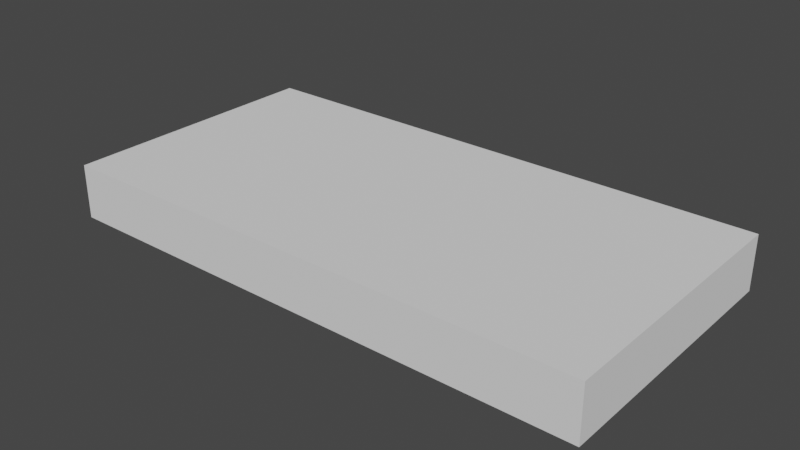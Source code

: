 # Source: mesh.blend  (saved by Blender 2.80.74; exported with 4.5.12 LTS)
import bpy
from mathutils import Matrix  # noqa: F401  (used for matrix-valued properties, if any)

bpy.ops.wm.read_factory_settings(use_empty=True)
scene = bpy.context.scene
scene.name = 'Scene'

# ---- collections
col_collection = bpy.data.collections.new('Collection'); scene.collection.children.link(col_collection)

# ---- world
world_world = bpy.data.worlds.new('World'); scene.world = world_world
world_world.use_nodes = True; world_world.node_tree.nodes.clear()
_N = world_world.node_tree.nodes; _L = world_world.node_tree.links
n0 = _N.new('ShaderNodeOutputWorld'); n0.name = 'World Output'; n0.location = (300, 300)
n1 = _N.new('ShaderNodeBackground'); n1.name = 'Background'; n1.location = (10, 300)
n1.inputs[0].default_value = (0.05088, 0.05088, 0.05088, 1.0)
_L.new(n1.outputs[0], n0.inputs[0])
n0.is_active_output = True
world_world.color = (0.05088, 0.05088, 0.05088)
world_world.use_sun_shadow = False
world_world.sun_shadow_jitter_overblur = 0.0

# ---- meshes
me_e0c670_subtop = bpy.data.meshes.new('e0c670_subtop')
me_e0c670_subtop.from_pydata([(-0.508, -0.254, -0.0127), (-0.508, -0.254, 0.0127), (-0.508, 0.254, -0.0127), (-0.508, 0.254, 0.0127), (0.508, -0.254, -0.0127), (0.508, -0.254, 0.0127), (0.508, 0.254, -0.0127), (0.508, 0.254, 0.0127)], [], [(0, 1, 3, 2), (2, 3, 7, 6), (6, 7, 5, 4), (4, 5, 1, 0), (2, 6, 4, 0), (7, 3, 1, 5)])
_uv = me_e0c670_subtop.uv_layers.new(name='UVMap')
_uv.uv.foreach_set('vector', [0.375, 0.0, 0.625, 0.0, 0.625, 0.25, 0.375, 0.25, 0.375, 0.25, 0.625, 0.25, 0.625, 0.5, 0.375, 0.5, 0.375, 0.5, 0.625, 0.5, 0.625, 0.75, 0.375, 0.75, 0.375, 0.75, 0.625, 0.75, 0.625, 1.0, 0.375, 1.0, 0.125, 0.5, 0.375, 0.5, 0.375, 0.75, 0.125, 0.75, 0.625, 0.5, 0.875, 0.5, 0.875, 0.75, 0.625, 0.75])
me_e0c670_subtop.use_remesh_preserve_volume = False
me_e0c670_subtop.use_remesh_preserve_attributes = False
me_e0c670_subtop.use_mirror_vertex_groups = False
me_e0c670_subtop.update()

# ---- objects
ob_e0c670_subtop = bpy.data.objects.new('e0c670_subtop', me_e0c670_subtop)
ob_e0c670_sock_1 = bpy.data.objects.new('e0c670_sock_1', None)
ob_e0c670_sock_2 = bpy.data.objects.new('e0c670_sock_2', None)
ob_e0c670_sock_0 = bpy.data.objects.new('e0c670_sock_0', None)
ob_e0c670_sock_3 = bpy.data.objects.new('e0c670_sock_3', None)
ob_e0c670_plug_0 = bpy.data.objects.new('e0c670_plug_0', None)

# ---- transforms, parenting, visibility, modifiers, constraints
ob_e0c670_subtop.parent = ob_e0c670_plug_0
ob_e0c670_subtop.matrix_parent_inverse = Matrix(((1.0, -0.0, 0.0, -0.0), (-0.0, 1.0, -0.0, 0.0), (0.0, -0.0, 1.0, -0.0508), (-0.0, 0.0, -0.0, 1.0)))
ob_e0c670_subtop.location = (0.0, 0.0, 0.0)
ob_e0c670_subtop.scale = (1.0, 1.0, 4.0)
ob_e0c670_subtop.lineart.crease_threshold = 0.0
ob_e0c670_sock_1.parent = ob_e0c670_subtop
ob_e0c670_sock_1.matrix_parent_inverse = Matrix(((1.0, -0.0, 0.0, -0.0), (-0.0, 1.0, -0.0, 0.0), (0.0, -0.0, 0.25, -0.0), (-0.0, 0.0, -0.0, 1.0)))
ob_e0c670_sock_1.location = (0.4064, 0.2286, 0.0)
ob_e0c670_sock_1.lineart.crease_threshold = 0.0
ob_e0c670_sock_2.parent = ob_e0c670_subtop
ob_e0c670_sock_2.matrix_parent_inverse = Matrix(((1.0, -0.0, 0.0, -0.0), (-0.0, 1.0, -0.0, 0.0), (0.0, -0.0, 0.25, -0.0), (-0.0, 0.0, -0.0, 1.0)))
ob_e0c670_sock_2.location = (0.4064, -0.2286, 0.0)
ob_e0c670_sock_2.lineart.crease_threshold = 0.0
ob_e0c670_sock_0.parent = ob_e0c670_subtop
ob_e0c670_sock_0.matrix_parent_inverse = Matrix(((1.0, -0.0, 0.0, -0.0), (-0.0, 1.0, -0.0, 0.0), (0.0, -0.0, 0.25, -0.0), (-0.0, 0.0, -0.0, 1.0)))
ob_e0c670_sock_0.location = (-0.4064, 0.2286, 0.0)
ob_e0c670_sock_0.lineart.crease_threshold = 0.0
ob_e0c670_sock_3.parent = ob_e0c670_subtop
ob_e0c670_sock_3.matrix_parent_inverse = Matrix(((1.0, -0.0, 0.0, -0.0), (-0.0, 1.0, -0.0, 0.0), (0.0, -0.0, 0.25, -0.0), (-0.0, 0.0, -0.0, 1.0)))
ob_e0c670_sock_3.location = (-0.4064, -0.2286, 0.0)
ob_e0c670_sock_3.lineart.crease_threshold = 0.0
ob_e0c670_plug_0.location = (0.0, 0.0, 0.0508)
ob_e0c670_plug_0.lineart.crease_threshold = 0.0

# ---- collection membership
col_collection.objects.link(ob_e0c670_subtop)
col_collection.objects.link(ob_e0c670_sock_1)
col_collection.objects.link(ob_e0c670_sock_2)
col_collection.objects.link(ob_e0c670_sock_0)
col_collection.objects.link(ob_e0c670_sock_3)
col_collection.objects.link(ob_e0c670_plug_0)

# ---- scene / render settings (as saved in the file)
scene.frame_start = 1; scene.frame_end = 250; scene.frame_set(1)
scene.render.engine = 'BLENDER_EEVEE_NEXT'
scene.cycles.use_denoising = False
scene.cycles.samples = 128
scene.cycles.sampling_pattern = 'TABULATED_SOBOL'
scene.cycles.use_adaptive_sampling = False
scene.cycles.use_light_tree = False
scene.view_settings.view_transform = 'Filmic'
bpy.context.view_layer.update()

# ---- added for rendering (the .blend has no active camera and no usable light): camera, sun
cam_auto = bpy.data.cameras.new('AutoCamera')
cam_auto.lens = 50.0
cam_auto.sensor_width = 36.0
cam_auto.clip_end = 1000.0
ob_auto_camera = bpy.data.objects.new('AutoCamera', cam_auto)
scene.collection.objects.link(ob_auto_camera)
ob_auto_camera.location = (1.05518, -1.26621, 0.844143)
ob_auto_camera.rotation_euler = (1.09748, -7.21219e-08, 0.694738)
scene.camera = ob_auto_camera
light_auto_sun = bpy.data.lights.new('AutoSun', 'SUN')
light_auto_sun.energy = 3.0
light_auto_sun.angle = 0.0523599
ob_auto_sun = bpy.data.objects.new('AutoSun', light_auto_sun)
scene.collection.objects.link(ob_auto_sun)
ob_auto_sun.rotation_euler = (0.872665, 0.174533, 0.523599)
bpy.context.view_layer.update()
